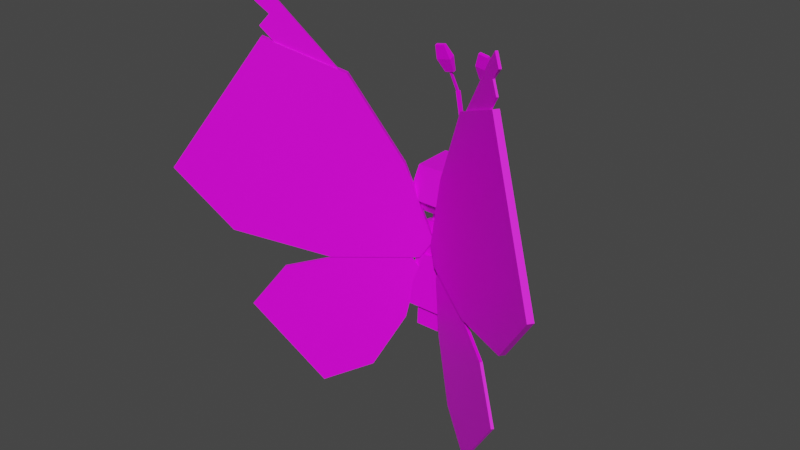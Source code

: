 # Source: vivillon.blend  (saved by Blender 2.81.16; exported with 4.5.12 LTS)
import bpy
from mathutils import Matrix  # noqa: F401  (used for matrix-valued properties, if any)

bpy.ops.wm.read_factory_settings(use_empty=True)
scene = bpy.context.scene
scene.name = 'Scene'

# ---- collections
col_collection = bpy.data.collections.new('Collection'); scene.collection.children.link(col_collection)

# ---- images (referenced by path relative to the original .blend; pixels are not part of the script)
import os
ASSET_DIR = os.environ.get("B2B_ASSET_DIR", "")  # directory of the original .blend (textures are referenced by path, not embedded)
HERE = os.path.dirname(os.path.abspath(__file__))  # packed textures are extracted next to this script under _unpacked/

def load_image(name, relpath, width, height, colorspace="sRGB"):
    """Load a texture the original file referenced (path relative to the .blend, or extracted next to this script)."""
    p = next((c for c in (os.path.join(HERE, relpath), os.path.join(ASSET_DIR, relpath)) if relpath and os.path.exists(c)), "")
    if p:
        img = bpy.data.images.load(p, check_existing=True)
        img.name = name
    else:  # same state as the original file: an image datablock whose file is absent (Cycles renders it pink)
        img = bpy.data.images.new(name, width, height)
        img.source = "FILE"
        img.filepath = "//" + (relpath or name)
    img.colorspace_settings.name = colorspace
    return img
img_vivillon_end_png = load_image('vivillon_end.png', 'vivillon_end.png', 1024, 1024, 'sRGB')
img_vivillon_eyes_png = load_image('Vivillon Eyes.png', 'vivillon_eyes.png', 1024, 1024, 'sRGB')

# ---- materials (node trees are filled in below, after node groups)
mat_vivillon = bpy.data.materials.new('Vivillon')
mat_vivillon.alpha_threshold = 0.0
mat_vivillon.use_transparent_shadow = False
mat_vivillon.line_color = (0.0, 0.0, 0.0, 1.0)
mat_vivillon_eyes = bpy.data.materials.new('Vivillon Eyes')
mat_vivillon_eyes.use_transparent_shadow = False

# ---- material node trees
mat_vivillon.use_nodes = True; mat_vivillon.node_tree.nodes.clear()
_N = mat_vivillon.node_tree.nodes; _L = mat_vivillon.node_tree.links
n0 = _N.new('ShaderNodeOutputMaterial'); n0.name = 'Material Output'; n0.location = (300, 300)
n1 = _N.new('ShaderNodeBsdfPrincipled'); n1.name = 'Principled BSDF'; n1.location = (10, 300)
n1.distribution = 'GGX'
n1.subsurface_method = 'BURLEY'
n1.inputs[2].default_value = 0.4
n1.inputs[3].default_value = 1.45
n1.inputs[27].default_value = (0.0, 0.0, 0.0, 1.0)
n1.inputs[28].default_value = 1.0
n2 = _N.new('ShaderNodeTexImage'); n2.name = 'Image Texture'; n2.location = (-280, 280)
n2.image = img_vivillon_end_png
n2.interpolation = 'Closest'
_L.new(n1.outputs[0], n0.inputs[0])
_L.new(n2.outputs[0], n1.inputs[0])
n0.is_active_output = True
mat_vivillon_eyes.use_nodes = True; mat_vivillon_eyes.node_tree.nodes.clear()
_N = mat_vivillon_eyes.node_tree.nodes; _L = mat_vivillon_eyes.node_tree.links
n0 = _N.new('ShaderNodeOutputMaterial'); n0.name = 'Material Output'; n0.location = (300, 300)
n1 = _N.new('ShaderNodeBsdfPrincipled'); n1.name = 'Principled BSDF'; n1.location = (10, 300)
n1.distribution = 'GGX'
n1.subsurface_method = 'BURLEY'
n1.inputs[3].default_value = 1.45
n1.inputs[27].default_value = (0.0, 0.0, 0.0, 1.0)
n1.inputs[28].default_value = 1.0
n2 = _N.new('ShaderNodeTexImage'); n2.name = 'Image Texture'; n2.location = (-280, 280)
n2.image = img_vivillon_eyes_png
n2.interpolation = 'Closest'
_L.new(n1.outputs[0], n0.inputs[0])
_L.new(n2.outputs[0], n1.inputs[0])
n0.is_active_output = True

# ---- world
world_world = bpy.data.worlds.new('World'); scene.world = world_world
world_world.use_nodes = True; world_world.node_tree.nodes.clear()
_N = world_world.node_tree.nodes; _L = world_world.node_tree.links
n0 = _N.new('ShaderNodeOutputWorld'); n0.name = 'World Output'; n0.location = (300, 300)
n1 = _N.new('ShaderNodeBackground'); n1.name = 'Background'; n1.location = (10, 300)
n1.inputs[0].default_value = (0.05088, 0.05088, 0.05088, 1.0)
_L.new(n1.outputs[0], n0.inputs[0])
n0.is_active_output = True
world_world.color = (0.05088, 0.05088, 0.05088)
world_world.use_sun_shadow = False
world_world.sun_shadow_jitter_overblur = 0.0

# ---- meshes
me_top_body = bpy.data.meshes.new('Top Body')
me_top_body.from_pydata([(0.2449, -0.2502, -0.215), (0.2449, -0.128, 0.4414), (-0.2449, -0.2502, -0.215), (-0.2449, -0.128, 0.4414), (0.2449, 0.2314, -0.3047), (0.2449, 0.3536, 0.3517), (-0.2449, 0.2314, -0.3047), (-0.2449, 0.3536, 0.3517), (0.1758, -0.0641, 0.3236), (0.1758, -0.02052, 0.8007), (-0.1758, -0.0641, 0.3236), (-0.1758, -0.02052, 0.8007), (0.1758, 0.2859, 0.2916), (0.1758, 0.3295, 0.7687), (-0.1758, 0.2859, 0.2916), (-0.1758, 0.3295, 0.7687)], [], [(0, 1, 3, 2), (2, 3, 7, 6), (6, 7, 5, 4), (4, 5, 1, 0), (2, 6, 4, 0), (7, 3, 1, 5), (8, 9, 11, 10), (10, 11, 15, 14), (14, 15, 13, 12), (12, 13, 9, 8), (10, 14, 12, 8), (15, 11, 9, 13)])
_uv = me_top_body.uv_layers.new(name='UVMap')
_uv.uv.foreach_set('vector', [0.7242, 0.7118, 0.7408, 0.7118, 0.7408, 0.7283, 0.7242, 0.7283, 0.7242, 0.7283, 0.7408, 0.7283, 0.7408, 0.7449, 0.7242, 0.7449, 0.7242, 0.7449, 0.7408, 0.7449, 0.7408, 0.7615, 0.7242, 0.7615, 0.7242, 0.7615, 0.7408, 0.7615, 0.7408, 0.7781, 0.7242, 0.7781, 0.7076, 0.7449, 0.7242, 0.7449, 0.7242, 0.7615, 0.7076, 0.7615, 0.7408, 0.7449, 0.7574, 0.7449, 0.7574, 0.7615, 0.7408, 0.7615, 0.7242, 0.7118, 0.7408, 0.7118, 0.7408, 0.7283, 0.7242, 0.7283, 0.7242, 0.7283, 0.7408, 0.7283, 0.7408, 0.7449, 0.7242, 0.7449, 0.7242, 0.7449, 0.7408, 0.7449, 0.7408, 0.7615, 0.7242, 0.7615, 0.7242, 0.7615, 0.7408, 0.7615, 0.7408, 0.7781, 0.7242, 0.7781, 0.7076, 0.7449, 0.7242, 0.7449, 0.7242, 0.7615, 0.7076, 0.7615, 0.7408, 0.7449, 0.7574, 0.7449, 0.7574, 0.7615, 0.7408, 0.7615])
me_top_body.materials.append(mat_vivillon)
me_top_body.use_remesh_fix_poles = True
me_top_body.use_remesh_preserve_attributes = False
me_top_body.use_mirror_vertex_groups = False
me_top_body.update()
me_left_wing = bpy.data.meshes.new('Left Wing')
me_left_wing.from_pydata([(-0.0869, -0.07849, -0.3114), (-0.2147, -0.159, -0.1256), (-1.364, -0.8827, -2.49), (-2.28, -1.459, -1.16), (-0.1083, -0.04445, -0.3114), (-0.2362, -0.1249, -0.1256), (-1.385, -0.8486, -2.49), (-2.301, -1.425, -1.16), (-0.6864, -0.456, -2.116), (-1.824, -1.172, -0.4624), (-0.7079, -0.422, -2.116), (-1.846, -1.138, -0.4624), (-0.2485, -0.1802, -1.206), (-0.9791, -0.5928, -0.1754), (-0.9577, -0.6268, -0.1754), (-0.2699, -0.1462, -1.206), (-0.06068, -0.092, -0.1435), (0.1092, 0.01497, 0.1435), (-3.166, -2.048, 1.106), (-1.95, -1.281, 3.161), (-0.1092, -0.01497, -0.1435), (0.06068, 0.092, 0.1435), (-3.215, -1.97, 1.106), (-1.998, -1.204, 3.161), (-2.449, -1.596, 0.1296), (-0.937, -0.6438, 2.684), (-2.498, -1.519, 0.1296), (-0.9855, -0.5668, 2.684), (-1.19, -0.8034, -0.2336), (-0.2964, -0.1329, 1.359), (-0.2479, -0.2099, 1.359), (-1.239, -0.7263, -0.2336), (-1.979, -1.271, 3.314), (-1.729, -1.114, 3.656), (-1.995, -1.245, 3.314), (-1.745, -1.087, 3.656), (-1.289, -0.8365, 2.398), (-0.9967, -0.6526, 2.651), (-1.305, -0.8104, 2.398), (-1.013, -0.6265, 2.651), (-1.854, -1.192, 3.485), (-1.87, -1.166, 3.485), (-1.894, -1.221, 3.84), (-1.913, -1.19, 3.84), (-2.019, -1.299, 3.669), (-2.038, -1.268, 3.669)], [], [(8, 9, 3, 2), (2, 3, 7, 6), (15, 13, 5, 4), (4, 5, 1, 0), (12, 15, 4, 0), (13, 14, 1, 5), (7, 3, 9, 11), (2, 6, 10, 8), (6, 7, 11, 10), (12, 14, 9, 8), (0, 1, 14, 12), (11, 9, 14, 13), (8, 10, 15, 12), (10, 11, 13, 15), (24, 25, 19, 18), (18, 19, 23, 22), (31, 29, 21, 20), (20, 21, 17, 16), (28, 31, 20, 16), (29, 30, 17, 21), (23, 19, 25, 27), (18, 22, 26, 24), (22, 23, 27, 26), (28, 30, 25, 24), (16, 17, 30, 28), (27, 25, 30, 29), (24, 26, 31, 28), (26, 27, 29, 31), (35, 41, 45, 43), (36, 37, 33, 40, 32), (35, 33, 37, 39), (32, 34, 38, 36), (34, 41, 35, 39, 38), (38, 39, 37, 36), (32, 40, 41, 34), (44, 42, 43, 45), (41, 40, 44, 45), (40, 33, 42, 44), (33, 35, 43, 42)])
_uv = me_left_wing.uv_layers.new(name='UVMap')
_uv.uv.foreach_set('vector', [0.1527, 0.001874, 0.1527, 0.4171, 0.02007, 0.3868, 0.02006, 0.01931, 0.00862, 0.2478, 0.03168, 0.2478, 0.03168, 0.2709, 0.00862, 0.2709, 0.3735, 0.3353, 0.3723, 0.07182, 0.5141, 0.1734, 0.5143, 0.2209, 0.375, 0.75, 0.625, 0.75, 0.625, 1.0, 0.375, 1.0, 0.7119, 0.6289, 0.8019, 0.6289, 0.8019, 0.6478, 0.7119, 0.6478, 0.625, 0.6972, 0.875, 0.6972, 0.875, 0.75, 0.625, 0.75, 0.7285, 0.5816, 0.7715, 0.5816, 0.7715, 0.6032, 0.7285, 0.6032, 0.7119, 0.5579, 0.8019, 0.5579, 0.8019, 0.6029, 0.7119, 0.6029, 0.01032, 0.4124, 0.008317, -0.003374, 0.1784, -0.001408, 0.1804, 0.4115, 0.298, -0.001006, 0.298, 0.4183, 0.1527, 0.4171, 0.1527, 0.001874, 0.4041, 0.2001, 0.4041, 0.2357, 0.298, 0.4183, 0.298, -0.001006, 0.7285, 0.6032, 0.7715, 0.6032, 0.7715, 0.6156, 0.7285, 0.6156, 0.7119, 0.6029, 0.8019, 0.6029, 0.8019, 0.6289, 0.7119, 0.6289, 0.1804, 0.4115, 0.1784, -0.001408, 0.3719, 0.00538, 0.3739, 0.4116, 0.2334, 1.0, 0.2334, 0.4755, 0.02215, 0.5252, 0.02215, 0.9476, 0.8029, 0.5473, 0.8556, 0.5473, 0.8556, 0.6001, 0.8029, 0.6001, 0.4948, 0.879, 0.4828, 0.5342, 0.6724, 0.6615, 0.6746, 0.7237, 0.375, 0.75, 0.625, 0.75, 0.625, 1.0, 0.375, 1.0, 0.125, 0.6972, 0.375, 0.6972, 0.375, 0.75, 0.125, 0.75, 0.7757, 0.6155, 0.8607, 0.6155, 0.8607, 0.6334, 0.7757, 0.6334, 0.7757, 0.5484, 0.8607, 0.5484, 0.8607, 0.5909, 0.7757, 0.5909, 0.7501, 0.6001, 0.8029, 0.6001, 0.8029, 0.6265, 0.7501, 0.6265, 0.0204, 0.9384, 0.004893, 0.4932, 0.2257, 0.4331, 0.2449, 0.9864, 0.4737, 0.907, 0.4737, 0.5798, 0.2334, 0.4755, 0.2334, 1.0, 0.6492, 0.7657, 0.6492, 0.7067, 0.4737, 0.5798, 0.4737, 0.907, 0.7757, 0.5909, 0.8607, 0.5909, 0.8607, 0.6155, 0.7757, 0.6155, 0.7501, 0.6265, 0.8029, 0.6265, 0.8029, 0.6417, 0.7501, 0.6417, 0.2449, 0.9864, 0.2257, 0.4331, 0.4828, 0.5342, 0.4948, 0.879, 0.05511, 0.9133, 0.06128, 0.872, 0.01183, 0.8666, 0.005667, 0.9079, 0.275, 0.7917, 0.2901, 0.8669, 0.05398, 0.8953, 0.05508, 0.8548, 0.05618, 0.8142, 0.7757, 0.5484, 0.8607, 0.5484, 0.8607, 0.5909, 0.7757, 0.5909, 0.8092, 0.5855, 0.8432, 0.5855, 0.8432, 0.6025, 0.8092, 0.6025, 0.06744, 0.8307, 0.06128, 0.872, 0.05511, 0.9133, 0.3001, 0.9136, 0.294, 0.8349, 0.375, 0.625, 0.625, 0.625, 0.625, 0.125, 0.125, 0.625, 0.8432, 0.5516, 0.8601, 0.5516, 0.8601, 0.5855, 0.8432, 0.5855, 0.8601, 0.5516, 0.8771, 0.5516, 0.8771, 0.5855, 0.8601, 0.5855, 0.8601, 0.5855, 0.8601, 0.5516, 0.8601, 0.5516, 0.8601, 0.5855, 0.05508, 0.8548, 0.05398, 0.8953, 0.005695, 0.8958, 0.006793, 0.8553, 0.8607, 0.5484, 0.7757, 0.5484, 0.7757, 0.5484, 0.8607, 0.5484])
me_left_wing.materials.append(mat_vivillon)
me_left_wing.use_remesh_fix_poles = True
me_left_wing.use_remesh_preserve_attributes = False
me_left_wing.use_mirror_vertex_groups = False
me_left_wing.update()
me_right_wing = bpy.data.meshes.new('Right Wing')
me_right_wing.from_pydata([(0.1057, -0.0505, -0.3114), (0.2287, -0.1381, -0.1256), (1.335, -0.9256, -2.49), (2.217, -1.553, -1.16), (0.08232, -0.08328, -0.3114), (0.2054, -0.1709, -0.1256), (1.312, -0.9584, -2.49), (2.193, -1.586, -1.16), (0.6829, -0.4613, -2.116), (1.778, -1.241, -0.4624), (0.6595, -0.4941, -2.116), (1.755, -1.274, -0.4624), (0.2612, -0.1612, -1.206), (0.9207, -0.68, -0.1754), (0.9441, -0.6472, -0.1754), (0.2379, -0.194, -1.206), (0.1082, -0.02112, -0.1435), (-0.05538, 0.09528, 0.1435), (3.098, -2.149, 1.106), (1.927, -1.316, 3.161), (0.05538, -0.09528, -0.1435), (-0.1082, 0.02112, 0.1435), (3.045, -2.223, 1.106), (1.874, -1.39, 3.161), (2.408, -1.658, 0.1296), (0.9519, -0.6216, 2.684), (2.355, -1.732, 0.1296), (0.8991, -0.6958, 2.684), (1.196, -0.7952, -0.2336), (0.2357, -0.2236, 1.359), (0.2885, -0.1494, 1.359), (1.143, -0.8694, -0.2336), (1.929, -1.351, 3.314), (1.687, -1.179, 3.656), (1.911, -1.372, 3.314), (1.67, -1.2, 3.656), (1.264, -0.878, 2.398), (0.9827, -0.6779, 2.651), (1.246, -0.8987, 2.398), (0.9648, -0.6986, 2.651), (1.808, -1.265, 3.485), (1.79, -1.286, 3.485), (1.849, -1.287, 3.84), (1.828, -1.317, 3.84), (1.97, -1.373, 3.669), (1.949, -1.403, 3.669)], [], [(8, 9, 3, 2), (2, 3, 7, 6), (15, 13, 5, 4), (4, 5, 1, 0), (12, 15, 4, 0), (13, 14, 1, 5), (7, 3, 9, 11), (2, 6, 10, 8), (6, 7, 11, 10), (12, 14, 9, 8), (0, 1, 14, 12), (11, 9, 14, 13), (8, 10, 15, 12), (10, 11, 13, 15), (24, 25, 19, 18), (18, 19, 23, 22), (31, 29, 21, 20), (20, 21, 17, 16), (28, 31, 20, 16), (29, 30, 17, 21), (23, 19, 25, 27), (18, 22, 26, 24), (22, 23, 27, 26), (28, 30, 25, 24), (16, 17, 30, 28), (27, 25, 30, 29), (24, 26, 31, 28), (26, 27, 29, 31), (35, 41, 45, 43), (36, 37, 33, 40, 32), (35, 33, 37, 39), (32, 34, 38, 36), (34, 41, 35, 39, 38), (38, 39, 37, 36), (32, 40, 41, 34), (44, 42, 43, 45), (41, 40, 44, 45), (40, 33, 42, 44), (33, 35, 43, 42)])
_uv = me_right_wing.uv_layers.new(name='UVMap')
_uv.uv.foreach_set('vector', [0.2001, 0.4077, 0.2001, 0.0079, 0.0195, 0.01012, 0.0195, 0.4089, 0.8498, 0.5672, 0.8943, 0.5672, 0.8943, 0.6116, 0.8498, 0.6116, 0.3812, -0.001979, 0.3812, 0.4089, 0.522, 0.2329, 0.522, 0.1856, 0.375, 0.75, 0.625, 0.75, 0.625, 1.0, 0.375, 1.0, 0.125, 0.6972, 0.375, 0.6972, 0.375, 0.75, 0.125, 0.75, 0.625, 0.6972, 0.875, 0.6972, 0.875, 0.75, 0.625, 0.75, 0.8943, 0.6116, 0.9387, 0.6116, 0.9387, 0.6338, 0.8943, 0.6338, 0.8054, 0.6116, 0.8498, 0.6116, 0.8498, 0.6338, 0.8054, 0.6338, 0.01912, 8.132e-05, 0.01912, 0.4181, 0.1885, 0.4183, 0.1885, -0.002719, 0.4123, 0.406, 0.4123, 0.0004372, 0.2001, 0.0079, 0.2001, 0.4077, 0.565, 0.2226, 0.565, 0.1713, 0.4123, 0.0004372, 0.4123, 0.406, 0.8943, 0.6338, 0.9387, 0.6338, 0.9387, 0.6467, 0.8943, 0.6467, 0.8054, 0.6338, 0.8498, 0.6338, 0.8498, 0.6467, 0.8054, 0.6467, 0.1885, -0.002719, 0.1885, 0.4183, 0.3812, 0.4089, 0.3812, -0.001979, 0.2328, 1.0, 0.2328, 0.4569, 0.01415, 0.5083, 0.01415, 0.9457, 0.8294, 0.5635, 0.8713, 0.5635, 0.8713, 0.6054, 0.8294, 0.6054, 0.4667, 0.5426, 0.4667, 0.8607, 0.6374, 0.7373, 0.6374, 0.68, 0.375, 0.75, 0.625, 0.75, 0.625, 1.0, 0.375, 1.0, 0.125, 0.6972, 0.375, 0.6972, 0.375, 0.75, 0.125, 0.75, 0.8713, 0.6385, 0.9132, 0.6385, 0.9132, 0.6473, 0.8713, 0.6473, 0.8713, 0.6054, 0.9132, 0.6054, 0.9132, 0.6264, 0.8713, 0.6264, 0.7875, 0.6054, 0.8294, 0.6054, 0.8294, 0.6264, 0.7875, 0.6264, 0.0278, 0.5032, 0.0278, 0.9138, 0.2331, 0.9621, 0.2331, 0.4518, 0.4817, 0.9037, 0.4817, 0.5649, 0.2328, 0.4569, 0.2328, 1.0, 0.6634, 0.7574, 0.6634, 0.6963, 0.4817, 0.5649, 0.4817, 0.9037, 0.8713, 0.6264, 0.9132, 0.6264, 0.9132, 0.6385, 0.8713, 0.6385, 0.7875, 0.6264, 0.8294, 0.6264, 0.8294, 0.6385, 0.7875, 0.6385, 0.2331, 0.4518, 0.2331, 0.9621, 0.4667, 0.8607, 0.4667, 0.5426, 0.05233, 0.8709, 0.05653, 0.8344, 0.0128, 0.831, 0.008603, 0.8676, 0.2367, 0.7907, 0.2492, 0.846, 0.07517, 0.8712, 0.07526, 0.8412, 0.07535, 0.8112, 0.8202, 0.579, 0.853, 0.579, 0.853, 0.5954, 0.8202, 0.5954, 0.7547, 0.579, 0.7875, 0.579, 0.7875, 0.5954, 0.7547, 0.5954, 0.06072, 0.7978, 0.05653, 0.8344, 0.05233, 0.8709, 0.2682, 0.8639, 0.2604, 0.7947, 0.375, 0.625, 0.625, 0.625, 0.625, 0.125, 0.125, 0.625, 0.7875, 0.5462, 0.8038, 0.5462, 0.8038, 0.579, 0.7875, 0.579, 0.8038, 0.5462, 0.8202, 0.5462, 0.8202, 0.579, 0.8038, 0.579, 0.8038, 0.579, 0.8038, 0.5462, 0.8038, 0.5462, 0.8038, 0.579, 0.07526, 0.8412, 0.07517, 0.8712, 0.03974, 0.8726, 0.03983, 0.8427, 0.853, 0.579, 0.8202, 0.579, 0.8202, 0.579, 0.853, 0.579])
me_right_wing.materials.append(mat_vivillon)
me_right_wing.use_remesh_fix_poles = True
me_right_wing.use_remesh_preserve_attributes = False
me_right_wing.use_mirror_vertex_groups = False
me_right_wing.update()
me_left_leg = bpy.data.meshes.new('Left Leg')
me_left_leg.from_pydata([(0.1004, 0.02908, -0.4201), (0.06255, -0.06125, -0.01269), (-0.1004, 0.02908, -0.4201), (-0.06255, -0.06125, -0.01269), (0.1004, 0.2257, -0.3793), (0.06255, 0.06125, 0.01269), (-0.1004, 0.2257, -0.3793), (-0.06255, 0.06125, 0.01269), (-0.08169, 0.01771, -0.3174), (-0.05216, 0.2163, -0.9164), (0.08326, 0.01781, -0.3178), (0.05058, 0.2164, -0.9167), (-0.08169, 0.1743, -0.2839), (-0.05216, 0.312, -0.8955), (0.08326, 0.1744, -0.2844), (0.05058, 0.3121, -0.8958)], [], [(0, 1, 3, 2), (2, 3, 7, 6), (6, 7, 5, 4), (4, 5, 1, 0), (2, 6, 4, 0), (7, 3, 1, 5), (8, 9, 11, 10), (10, 11, 15, 14), (14, 15, 13, 12), (12, 13, 9, 8), (10, 14, 12, 8), (15, 11, 9, 13)])
_uv = me_left_leg.uv_layers.new(name='UVMap')
_uv.uv.foreach_set('vector', [0.7987, 0.3339, 0.8213, 0.3339, 0.8213, 0.3565, 0.7987, 0.3565, 0.7987, 0.3565, 0.8213, 0.3565, 0.8213, 0.3791, 0.7987, 0.3791, 0.7987, 0.3791, 0.8213, 0.3791, 0.8213, 0.4017, 0.7987, 0.4017, 0.7987, 0.4017, 0.8213, 0.4017, 0.8213, 0.4243, 0.7987, 0.4243, 0.7762, 0.3791, 0.7987, 0.3791, 0.7987, 0.4017, 0.7762, 0.4017, 0.8213, 0.3791, 0.8439, 0.3791, 0.8439, 0.4017, 0.8213, 0.4017, 0.812, 0.5635, 0.8267, 0.5635, 0.8267, 0.5782, 0.812, 0.5782, 0.812, 0.5782, 0.8267, 0.5782, 0.8267, 0.593, 0.812, 0.593, 0.812, 0.593, 0.8267, 0.593, 0.8267, 0.6078, 0.812, 0.6078, 0.812, 0.6078, 0.8267, 0.6078, 0.8267, 0.6226, 0.812, 0.6226, 0.7972, 0.593, 0.812, 0.593, 0.812, 0.6078, 0.7972, 0.6078, 0.8267, 0.593, 0.8415, 0.593, 0.8415, 0.6078, 0.8267, 0.6078])
me_left_leg.materials.append(mat_vivillon)
me_left_leg.use_remesh_fix_poles = True
me_left_leg.use_remesh_preserve_attributes = False
me_left_leg.use_mirror_vertex_groups = False
me_left_leg.update()
me_right_leg = bpy.data.meshes.new('Right Leg')
me_right_leg.from_pydata([(0.1004, 0.02908, -0.4071), (0.06255, -0.06125, -0.01269), (-0.1004, 0.02908, -0.4071), (-0.06255, -0.06125, -0.01269), (0.1004, 0.2257, -0.3663), (0.06255, 0.06125, 0.01269), (-0.1004, 0.2257, -0.3663), (-0.06255, 0.06125, 0.01269), (-0.08169, 0.0421, -0.3754), (-0.05216, 0.1949, -0.9088), (0.08326, 0.0422, -0.3759), (0.05058, 0.1949, -0.9091), (-0.08169, 0.1987, -0.342), (-0.05216, 0.2905, -0.8879), (0.08326, 0.1988, -0.3425), (0.05058, 0.2906, -0.8882)], [], [(0, 1, 3, 2), (2, 3, 7, 6), (6, 7, 5, 4), (4, 5, 1, 0), (2, 6, 4, 0), (7, 3, 1, 5), (8, 9, 11, 10), (10, 11, 15, 14), (14, 15, 13, 12), (12, 13, 9, 8), (10, 14, 12, 8), (15, 11, 9, 13)])
_uv = me_right_leg.uv_layers.new(name='UVMap')
_uv.uv.foreach_set('vector', [0.7901, 0.3149, 0.8176, 0.3149, 0.8176, 0.3423, 0.7901, 0.3423, 0.7901, 0.3423, 0.8176, 0.3423, 0.8176, 0.3698, 0.7901, 0.3698, 0.7901, 0.3698, 0.8176, 0.3698, 0.8176, 0.3972, 0.7901, 0.3972, 0.7901, 0.3972, 0.8176, 0.3972, 0.8176, 0.4247, 0.7901, 0.4247, 0.7627, 0.3698, 0.7901, 0.3698, 0.7901, 0.3972, 0.7627, 0.3972, 0.8176, 0.3698, 0.845, 0.3698, 0.845, 0.3972, 0.8176, 0.3972, 0.844, 0.5799, 0.8567, 0.5799, 0.8567, 0.5926, 0.844, 0.5926, 0.844, 0.5926, 0.8567, 0.5926, 0.8567, 0.6054, 0.844, 0.6054, 0.844, 0.6054, 0.8567, 0.6054, 0.8567, 0.6182, 0.844, 0.6182, 0.844, 0.6182, 0.8567, 0.6182, 0.8567, 0.6309, 0.844, 0.6309, 0.8312, 0.6054, 0.844, 0.6054, 0.844, 0.6182, 0.8312, 0.6182, 0.8567, 0.6054, 0.8695, 0.6054, 0.8695, 0.6182, 0.8567, 0.6182])
me_right_leg.materials.append(mat_vivillon)
me_right_leg.use_remesh_fix_poles = True
me_right_leg.use_remesh_preserve_attributes = False
me_right_leg.use_mirror_vertex_groups = False
me_right_leg.update()
me_lower_body = bpy.data.meshes.new('Lower Body')
me_lower_body.from_pydata([(0.3063, -0.3388, -0.1463), (0.3063, -0.186, 0.6746), (-0.3063, -0.3388, -0.1463), (-0.3063, -0.186, 0.6746), (0.3063, 0.2635, -0.2584), (0.3063, 0.4163, 0.5624), (-0.3063, 0.2635, -0.2584), (-0.3063, 0.4163, 0.5624), (0.1932, -0.2868, -0.4853), (0.2333, -0.2099, 0.1473), (-0.1932, -0.2868, -0.4853), (-0.2333, -0.2099, 0.1473), (0.1932, 0.09296, -0.556), (0.2333, 0.2488, 0.06184), (-0.1932, 0.09296, -0.556), (-0.2333, 0.2488, 0.06184)], [], [(0, 1, 3, 2), (2, 3, 7, 6), (6, 7, 5, 4), (4, 5, 1, 0), (2, 6, 4, 0), (7, 3, 1, 5), (8, 9, 11, 10), (10, 11, 15, 14), (14, 15, 13, 12), (12, 13, 9, 8), (10, 14, 12, 8), (15, 11, 9, 13)])
_uv = me_lower_body.uv_layers.new(name='UVMap')
_uv.uv.foreach_set('vector', [0.8415, 0.06784, 0.8716, 0.06784, 0.8716, 0.0979, 0.8415, 0.0979, 0.8415, 0.0979, 0.8716, 0.0979, 0.8716, 0.128, 0.8415, 0.128, 0.8415, 0.128, 0.8716, 0.128, 0.8716, 0.158, 0.8415, 0.158, 0.8415, 0.158, 0.8716, 0.158, 0.8716, 0.1881, 0.8415, 0.1881, 0.8115, 0.128, 0.8415, 0.128, 0.8415, 0.158, 0.8115, 0.158, 0.8716, 0.128, 0.9016, 0.128, 0.9016, 0.158, 0.8716, 0.158, 0.8415, 0.06784, 0.8716, 0.06784, 0.8716, 0.0979, 0.8415, 0.0979, 0.8415, 0.0979, 0.8716, 0.0979, 0.8716, 0.128, 0.8415, 0.128, 0.8415, 0.128, 0.8716, 0.128, 0.8716, 0.158, 0.8415, 0.158, 0.8415, 0.158, 0.8716, 0.158, 0.8716, 0.1881, 0.8415, 0.1881, 0.8115, 0.128, 0.8415, 0.128, 0.8415, 0.158, 0.8115, 0.158, 0.8716, 0.128, 0.9016, 0.128, 0.9016, 0.158, 0.8716, 0.158])
me_lower_body.materials.append(mat_vivillon)
me_lower_body.use_remesh_fix_poles = True
me_lower_body.use_remesh_preserve_attributes = False
me_lower_body.use_mirror_vertex_groups = False
me_lower_body.update()
me_head = bpy.data.meshes.new('Head')
me_head.from_pydata([(0.3758, -0.3758, 8.007e-08), (0.3758, -0.4916, 0.2282), (-0.3758, -0.3758, 8.007e-08), (-0.3758, -0.4916, 0.2282), (0.3758, 0.3758, 8.007e-08), (0.3758, 0.4794, 0.2282), (-0.3758, 0.3758, 8.007e-08), (-0.3758, 0.4794, 0.2282), (-0.3128, -0.3935, 0.7256), (-0.4059, -0.5296, 0.2156), (0.3145, -0.3935, 0.7212), (0.4042, -0.5296, 0.2098), (-0.3128, 0.2249, 0.7389), (-0.4059, 0.517, 0.2156), (0.3145, 0.2249, 0.7345), (0.4042, 0.517, 0.2098)], [], [(0, 1, 3, 2), (2, 3, 7, 6), (6, 7, 5, 4), (4, 5, 1, 0), (2, 6, 4, 0), (7, 3, 1, 5), (8, 9, 11, 10), (10, 11, 15, 14), (14, 15, 13, 12), (12, 13, 9, 8), (10, 14, 12, 8), (15, 11, 9, 13)])
me_head.polygons.foreach_set('material_index', [1, 1, 1, 1, 1, 1, 1, 1, 1, 1, 1, 1])
_uv = me_head.uv_layers.new(name='UVMap')
_uv.uv.foreach_set('vector', [0.912, 0.09235, 0.9313, 0.09235, 0.9313, 0.1117, 0.912, 0.1117, 0.912, 0.1117, 0.9313, 0.1117, 0.9313, 0.1311, 0.912, 0.1311, 0.9947, -0.009771, 0.996, 0.3237, -0.003854, 0.3277, -0.005199, -0.005738, 0.912, 0.1504, 0.9313, 0.1504, 0.9313, 0.1698, 0.912, 0.1698, 0.8926, 0.1311, 0.912, 0.1311, 0.912, 0.1504, 0.8926, 0.1504, 0.9313, 0.1311, 0.9507, 0.1311, 0.9507, 0.1504, 0.9313, 0.1504, 0.9184, 0.7885, 0.922, 0.7885, 0.922, 0.7921, 0.9184, 0.7921, 0.9184, 0.7921, 0.922, 0.7921, 0.922, 0.7956, 0.9184, 0.7956, 0.1098, 0.9758, -0.00584, 0.2975, 0.994, 0.297, 0.884, 0.9754, 0.794, 0.8859, 0.7132, 0.8993, 0.7601, 0.766, 0.82, 0.8066, 0.9149, 0.7956, 0.9184, 0.7956, 0.9184, 0.7992, 0.9149, 0.7992, 0.922, 0.7956, 0.9256, 0.7956, 0.9256, 0.7992, 0.922, 0.7992])
me_head.materials.append(mat_vivillon)
me_head.materials.append(mat_vivillon_eyes)
me_head.use_remesh_fix_poles = True
me_head.use_remesh_preserve_attributes = False
me_head.use_mirror_vertex_groups = False
me_head.update()
me_left_arm = bpy.data.meshes.new('Left Arm')
me_left_arm.from_pydata([(0.1273, -0.1914, -0.1273), (0.1273, -0.1914, 0.1273), (-0.1273, -0.1914, -0.1273), (-0.1273, -0.1914, 0.1273), (0.1273, 0.1914, -0.1273), (0.1273, 0.1914, 0.1273), (-0.1273, 0.1914, -0.1273), (-0.1273, 0.1914, 0.1273)], [], [(0, 1, 3, 2), (2, 3, 7, 6), (6, 7, 5, 4), (4, 5, 1, 0), (2, 6, 4, 0), (7, 3, 1, 5)])
_uv = me_left_arm.uv_layers.new(name='UVMap')
_uv.uv.foreach_set('vector', [0.839, 0.5537, 0.8555, 0.5537, 0.8555, 0.5703, 0.839, 0.5703, 0.839, 0.5703, 0.8555, 0.5703, 0.8555, 0.5868, 0.839, 0.5868, 0.839, 0.5868, 0.8555, 0.5868, 0.8555, 0.6033, 0.839, 0.6033, 0.839, 0.6033, 0.8555, 0.6033, 0.8555, 0.6199, 0.839, 0.6199, 0.8224, 0.5868, 0.839, 0.5868, 0.839, 0.6033, 0.8224, 0.6033, 0.8555, 0.5868, 0.872, 0.5868, 0.872, 0.6033, 0.8555, 0.6033])
me_left_arm.materials.append(mat_vivillon)
me_left_arm.use_remesh_fix_poles = True
me_left_arm.use_remesh_preserve_attributes = False
me_left_arm.use_mirror_vertex_groups = False
me_left_arm.update()
me_right_arm = bpy.data.meshes.new('Right Arm')
me_right_arm.from_pydata([(0.1273, -0.1914, -0.1273), (0.1273, -0.1914, 0.1273), (-0.1273, -0.1914, -0.1273), (-0.1273, -0.1914, 0.1273), (0.1273, 0.1914, -0.1273), (0.1273, 0.1914, 0.1273), (-0.1273, 0.1914, -0.1273), (-0.1273, 0.1914, 0.1273)], [], [(0, 1, 3, 2), (2, 3, 7, 6), (6, 7, 5, 4), (4, 5, 1, 0), (2, 6, 4, 0), (7, 3, 1, 5)])
_uv = me_right_arm.uv_layers.new(name='UVMap')
_uv.uv.foreach_set('vector', [0.839, 0.6562, 0.8121, 0.6562, 0.8121, 0.6292, 0.839, 0.6292, 0.839, 0.6292, 0.8121, 0.6292, 0.8121, 0.6023, 0.839, 0.6023, 0.839, 0.6023, 0.8121, 0.6023, 0.8121, 0.5754, 0.839, 0.5754, 0.839, 0.5754, 0.8121, 0.5754, 0.8121, 0.5485, 0.839, 0.5485, 0.8659, 0.6023, 0.839, 0.6023, 0.839, 0.5754, 0.8659, 0.5754, 0.8121, 0.6023, 0.7851, 0.6023, 0.7851, 0.5754, 0.8121, 0.5754])
me_right_arm.materials.append(mat_vivillon)
me_right_arm.use_remesh_fix_poles = True
me_right_arm.use_remesh_preserve_attributes = False
me_right_arm.use_mirror_vertex_groups = False
me_right_arm.update()
me_left_antenna = bpy.data.meshes.new('Left Antenna')
me_left_antenna.from_pydata([(0.03189, -0.03261, 0.01733), (-0.08186, 0.1842, 0.6346), (-0.03597, -0.03261, 0.004824), (-0.1497, 0.1842, 0.6221), (0.03597, 0.03261, -0.004824), (-0.07777, 0.2494, 0.6124), (-0.03189, 0.03261, -0.01733), (-0.1456, 0.2494, 0.5999), (-0.08776, 0.1866, 0.6122), (-0.2034, 0.1866, 1.24), (-0.1362, 0.1866, 0.6033), (-0.2519, 0.1866, 1.231), (-0.08776, 0.2359, 0.6122), (-0.2034, 0.2359, 1.24), (-0.1362, 0.2359, 0.6033), (-0.2519, 0.2359, 1.231), (-0.2051, 0.2003, 1.198), (-0.2736, 0.07675, 1.57), (-0.2353, 0.2003, 1.192), (-0.3038, 0.07675, 1.564), (-0.2069, 0.2295, 1.207), (-0.2754, 0.106, 1.579), (-0.2371, 0.2295, 1.202), (-0.3056, 0.106, 1.574), (-0.2076, 0.06924, 1.56), (-0.2841, -0.07583, 1.98), (-0.3621, 0.06924, 1.531), (-0.4403, -0.07583, 1.951), (-0.2104, 0.1151, 1.575), (-0.287, -0.02889, 1.995), (-0.3649, 0.1151, 1.547), (-0.4431, -0.02889, 1.967), (-0.2055, -0.03254, 1.776), (-0.4409, -0.03254, 1.732), (-0.4471, 0.06723, 1.766), (-0.2117, 0.06723, 1.809)], [], [(0, 1, 3, 2), (2, 3, 7, 6), (6, 7, 5, 4), (4, 5, 1, 0), (2, 6, 4, 0), (7, 3, 1, 5), (8, 9, 11, 10), (10, 11, 15, 14), (14, 15, 13, 12), (12, 13, 9, 8), (10, 14, 12, 8), (15, 11, 9, 13), (16, 17, 19, 18), (18, 19, 23, 22), (22, 23, 21, 20), (20, 21, 17, 16), (18, 22, 20, 16), (23, 19, 17, 21), (32, 25, 27, 33), (33, 27, 31, 34), (34, 31, 29, 35), (35, 29, 25, 32), (26, 30, 28, 24), (31, 27, 25, 29), (28, 35, 32, 24), (30, 34, 35, 28), (26, 33, 34, 30), (24, 32, 33, 26)])
_uv = me_left_antenna.uv_layers.new(name='UVMap')
_uv.uv.foreach_set('vector', [0.8165, 0.6312, 0.8036, 0.6312, 0.8036, 0.6183, 0.8165, 0.6183, 0.8165, 0.6183, 0.8036, 0.6183, 0.8036, 0.6054, 0.8165, 0.6054, 0.8165, 0.6054, 0.8036, 0.6054, 0.8036, 0.5925, 0.8165, 0.5925, 0.8165, 0.5925, 0.8036, 0.5925, 0.8036, 0.5796, 0.8165, 0.5796, 0.8294, 0.6054, 0.8165, 0.6054, 0.8165, 0.5925, 0.8294, 0.5925, 0.8036, 0.6054, 0.7907, 0.6054, 0.7907, 0.5925, 0.8036, 0.5925, 0.8165, 0.6312, 0.8036, 0.6312, 0.8036, 0.6183, 0.8165, 0.6183, 0.8165, 0.6183, 0.8036, 0.6183, 0.8036, 0.6054, 0.8165, 0.6054, 0.8165, 0.6054, 0.8036, 0.6054, 0.8036, 0.5925, 0.8165, 0.5925, 0.8165, 0.5925, 0.8036, 0.5925, 0.8036, 0.5796, 0.8165, 0.5796, 0.8294, 0.6054, 0.8165, 0.6054, 0.8165, 0.5925, 0.8294, 0.5925, 0.8036, 0.6054, 0.7907, 0.6054, 0.7907, 0.5925, 0.8036, 0.5925, 0.8165, 0.6312, 0.8036, 0.6312, 0.8036, 0.6183, 0.8165, 0.6183, 0.8165, 0.6183, 0.8036, 0.6183, 0.8036, 0.6054, 0.8165, 0.6054, 0.8165, 0.6054, 0.8036, 0.6054, 0.8036, 0.5925, 0.8165, 0.5925, 0.8165, 0.5925, 0.8036, 0.5925, 0.8036, 0.5796, 0.8165, 0.5796, 0.8294, 0.6054, 0.8165, 0.6054, 0.8165, 0.5925, 0.8294, 0.5925, 0.8036, 0.6054, 0.7907, 0.6054, 0.7907, 0.5925, 0.8036, 0.5925, 0.8174, 0.6415, 0.811, 0.6415, 0.811, 0.6281, 0.8174, 0.6281, 0.8174, 0.6281, 0.811, 0.6281, 0.811, 0.6147, 0.8174, 0.6147, 0.8174, 0.6147, 0.811, 0.6147, 0.811, 0.6013, 0.8174, 0.6013, 0.8174, 0.6013, 0.811, 0.6013, 0.811, 0.588, 0.8174, 0.588, 0.7011, 0.4039, 0.7476, 0.4039, 0.7476, 0.4503, 0.7011, 0.4503, 0.811, 0.6147, 0.7976, 0.6147, 0.7976, 0.6013, 0.811, 0.6013, 0.7476, 0.4503, 0.7716, 0.4503, 0.7716, 0.4967, 0.7476, 0.4967, 0.7476, 0.4039, 0.7716, 0.4039, 0.7716, 0.4503, 0.7476, 0.4503, 0.7476, 0.3575, 0.7716, 0.3575, 0.7716, 0.4039, 0.7476, 0.4039, 0.7476, 0.311, 0.7716, 0.311, 0.7716, 0.3575, 0.7476, 0.3575])
me_left_antenna.materials.append(mat_vivillon)
me_left_antenna.use_remesh_fix_poles = True
me_left_antenna.use_remesh_preserve_attributes = False
me_left_antenna.use_mirror_vertex_groups = False
me_left_antenna.update()
me_right_antenna = bpy.data.meshes.new('Right Antenna')
me_right_antenna.from_pydata([(0.03594, -0.03261, 0.005007), (0.1465, 0.1842, 0.6228), (-0.03197, -0.03261, 0.01717), (0.07863, 0.1842, 0.635), (0.03197, 0.03261, -0.01717), (0.1426, 0.2494, 0.6006), (-0.03594, 0.03261, -0.005007), (0.07466, 0.2494, 0.6128), (0.1332, 0.1866, 0.604), (0.2456, 0.1866, 1.232), (0.08465, 0.1866, 0.6127), (0.1971, 0.1866, 1.241), (0.1332, 0.2359, 0.604), (0.2456, 0.2359, 1.232), (0.08465, 0.2359, 0.6127), (0.1971, 0.2359, 1.241), (0.2293, 0.2003, 1.194), (0.2959, 0.07675, 1.566), (0.199, 0.2003, 1.199), (0.2656, 0.07675, 1.571), (0.2309, 0.2295, 1.203), (0.2976, 0.106, 1.575), (0.2007, 0.2295, 1.208), (0.2673, 0.106, 1.58), (0.3543, 0.06924, 1.533), (0.4303, -0.07583, 1.953), (0.1996, 0.06924, 1.561), (0.274, -0.07583, 1.981), (0.357, 0.1151, 1.549), (0.4331, -0.02889, 1.969), (0.2024, 0.1151, 1.576), (0.2768, -0.02889, 1.997), (0.4321, -0.03254, 1.735), (0.1965, -0.03254, 1.777), (0.2024, 0.06723, 1.81), (0.4381, 0.06723, 1.768)], [], [(0, 1, 3, 2), (2, 3, 7, 6), (6, 7, 5, 4), (4, 5, 1, 0), (2, 6, 4, 0), (7, 3, 1, 5), (8, 9, 11, 10), (10, 11, 15, 14), (14, 15, 13, 12), (12, 13, 9, 8), (10, 14, 12, 8), (15, 11, 9, 13), (16, 17, 19, 18), (18, 19, 23, 22), (22, 23, 21, 20), (20, 21, 17, 16), (18, 22, 20, 16), (23, 19, 17, 21), (32, 25, 27, 33), (33, 27, 31, 34), (34, 31, 29, 35), (35, 29, 25, 32), (26, 30, 28, 24), (31, 27, 25, 29), (28, 35, 32, 24), (30, 34, 35, 28), (26, 33, 34, 30), (24, 32, 33, 26)])
_uv = me_right_antenna.uv_layers.new(name='UVMap')
_uv.uv.foreach_set('vector', [0.8003, 0.5632, 0.8136, 0.5632, 0.8136, 0.5766, 0.8003, 0.5766, 0.8003, 0.5766, 0.8136, 0.5766, 0.8136, 0.5899, 0.8003, 0.5899, 0.8003, 0.5899, 0.8136, 0.5899, 0.8136, 0.6032, 0.8003, 0.6032, 0.8003, 0.6032, 0.8136, 0.6032, 0.8136, 0.6166, 0.8003, 0.6166, 0.7869, 0.5899, 0.8003, 0.5899, 0.8003, 0.6032, 0.7869, 0.6032, 0.8136, 0.5899, 0.8269, 0.5899, 0.8269, 0.6032, 0.8136, 0.6032, 0.8003, 0.5632, 0.8136, 0.5632, 0.8136, 0.5766, 0.8003, 0.5766, 0.8003, 0.5766, 0.8136, 0.5766, 0.8136, 0.5899, 0.8003, 0.5899, 0.8003, 0.5899, 0.8136, 0.5899, 0.8136, 0.6032, 0.8003, 0.6032, 0.8003, 0.6032, 0.8136, 0.6032, 0.8136, 0.6166, 0.8003, 0.6166, 0.7869, 0.5899, 0.8003, 0.5899, 0.8003, 0.6032, 0.7869, 0.6032, 0.8136, 0.5899, 0.8269, 0.5899, 0.8269, 0.6032, 0.8136, 0.6032, 0.8003, 0.5632, 0.8136, 0.5632, 0.8136, 0.5766, 0.8003, 0.5766, 0.8003, 0.5766, 0.8136, 0.5766, 0.8136, 0.5899, 0.8003, 0.5899, 0.8003, 0.5899, 0.8136, 0.5899, 0.8136, 0.6032, 0.8003, 0.6032, 0.8003, 0.6032, 0.8136, 0.6032, 0.8136, 0.6166, 0.8003, 0.6166, 0.7869, 0.5899, 0.8003, 0.5899, 0.8003, 0.6032, 0.7869, 0.6032, 0.8136, 0.5899, 0.8269, 0.5899, 0.8269, 0.6032, 0.8136, 0.6032, 0.8077, 0.5487, 0.8177, 0.5487, 0.8177, 0.5693, 0.8077, 0.5693, 0.8077, 0.5693, 0.8177, 0.5693, 0.8177, 0.5899, 0.8077, 0.5899, 0.8077, 0.5899, 0.8177, 0.5899, 0.8177, 0.6105, 0.8077, 0.6105, 0.8077, 0.6105, 0.8177, 0.6105, 0.8177, 0.6311, 0.8077, 0.6311, 0.7246, 0.3915, 0.7564, 0.3915, 0.7564, 0.4233, 0.7246, 0.4233, 0.8177, 0.5899, 0.8383, 0.5899, 0.8383, 0.6105, 0.8177, 0.6105, 0.7564, 0.4233, 0.7729, 0.4233, 0.7729, 0.4552, 0.7564, 0.4552, 0.7564, 0.3915, 0.7729, 0.3915, 0.7729, 0.4233, 0.7564, 0.4233, 0.7564, 0.3596, 0.7729, 0.3596, 0.7729, 0.3915, 0.7564, 0.3915, 0.7564, 0.3278, 0.7729, 0.3278, 0.7729, 0.3596, 0.7564, 0.3596])
me_right_antenna.materials.append(mat_vivillon)
me_right_antenna.use_remesh_fix_poles = True
me_right_antenna.use_remesh_preserve_attributes = False
me_right_antenna.use_mirror_vertex_groups = False
me_right_antenna.update()

# ---- objects
ob_top_body = bpy.data.objects.new('Top Body', me_top_body)
ob_left_wing = bpy.data.objects.new('Left Wing', me_left_wing)
ob_right_wing = bpy.data.objects.new('Right Wing', me_right_wing)
ob_left_leg = bpy.data.objects.new('Left Leg', me_left_leg)
ob_right_leg = bpy.data.objects.new('Right Leg', me_right_leg)
ob_lower_body = bpy.data.objects.new('Lower Body', me_lower_body)
ob_head = bpy.data.objects.new('Head', me_head)
ob_left_arm = bpy.data.objects.new('Left Arm', me_left_arm)
ob_right_arm = bpy.data.objects.new('Right Arm', me_right_arm)
ob_left_antenna = bpy.data.objects.new('Left Antenna', me_left_antenna)
ob_right_antenna = bpy.data.objects.new('Right Antenna', me_right_antenna)

# ---- transforms, parenting, visibility, modifiers, constraints
ob_top_body.parent = ob_lower_body
ob_top_body.matrix_parent_inverse = Matrix(((1.0, -0.0, 0.0, 0.08382), (-0.0, 1.0, -0.0, 1.251e-09), (-0.0, 0.0, 1.0, -1.587), (-0.0, 0.0, -0.0, 1.0)))
ob_top_body.location = (-0.08382, 0.08382, 2.329)
ob_top_body.lineart.crease_threshold = 0.0
ob_left_wing.parent = ob_top_body
ob_left_wing.matrix_parent_inverse = Matrix(((1.0, -0.0, 0.0, 0.08382), (-0.0, 1.0, -0.0, -0.08382), (0.0, 0.0, 1.0, -2.329), (-0.0, 0.0, -0.0, 1.0)))
ob_left_wing.location = (-0.2219, -0.1484, 2.364)
ob_left_wing.lineart.crease_threshold = 0.0
ob_right_wing.parent = ob_top_body
ob_right_wing.matrix_parent_inverse = Matrix(((1.0, -0.0, 0.0, 0.08382), (-0.0, 1.0, -0.0, -0.08382), (0.0, 0.0, 1.0, -2.329), (-0.0, 0.0, -0.0, 1.0)))
ob_right_wing.location = (0.01412, -0.2451, 2.364)
ob_right_wing.lineart.crease_threshold = 0.0
ob_left_leg.parent = ob_lower_body
ob_left_leg.matrix_parent_inverse = Matrix(((1.0, -0.0, 0.0, 0.08382), (-0.0, 1.0, -0.0, 1.251e-09), (-0.0, 0.0, 1.0, -1.587), (-0.0, 0.0, -0.0, 1.0)))
ob_left_leg.location = (-0.2595, 0.2948, 1.923)
ob_left_leg.lineart.crease_threshold = 0.0
ob_right_leg.parent = ob_lower_body
ob_right_leg.matrix_parent_inverse = Matrix(((1.0, -0.0, 0.0, 0.08382), (-0.0, 1.0, -0.0, 1.251e-09), (-0.0, 0.0, 1.0, -1.587), (-0.0, 0.0, -0.0, 1.0)))
ob_right_leg.location = (0.03055, 0.2969, 1.923)
ob_right_leg.lineart.crease_threshold = 0.0
ob_lower_body.location = (-0.08382, -1.251e-09, 1.587)
ob_lower_body.lineart.crease_threshold = 0.0
ob_head.parent = ob_top_body
ob_head.matrix_parent_inverse = Matrix(((1.0, -0.0, 0.0, 0.08382), (-0.0, 1.0, -0.0, -0.08382), (0.0, 0.0, 1.0, -2.329), (-0.0, 0.0, -0.0, 1.0)))
ob_head.location = (-0.08382, 0.2661, 2.943)
ob_head.lineart.crease_threshold = 0.0
ob_left_arm.parent = ob_top_body
ob_left_arm.matrix_parent_inverse = Matrix(((1.0, -0.0, 0.0, 0.08382), (-0.0, 1.0, -0.0, -0.08382), (0.0, 0.0, 1.0, -2.329), (-0.0, 0.0, -0.0, 1.0)))
ob_left_arm.location = (-0.279, 0.4652, 2.562)
ob_left_arm.lineart.crease_threshold = 0.0
ob_right_arm.parent = ob_top_body
ob_right_arm.matrix_parent_inverse = Matrix(((1.0, -0.0, 0.0, 0.08382), (-0.0, 1.0, -0.0, -0.08382), (0.0, 0.0, 1.0, -2.329), (-0.0, 0.0, -0.0, 1.0)))
ob_right_arm.location = (0.1198, 0.4652, 2.562)
ob_right_arm.lineart.crease_threshold = 0.0
ob_left_antenna.parent = ob_head
ob_left_antenna.matrix_parent_inverse = Matrix(((1.0, -0.0, 0.0, 0.08382), (-0.0, 1.0, -0.0, -0.2661), (0.0, 0.0, 1.0, -2.943), (-0.0, 0.0, -0.0, 1.0)))
ob_left_antenna.location = (-0.117, 0.4865, 3.334)
ob_left_antenna.lineart.crease_threshold = 0.0
ob_right_antenna.parent = ob_head
ob_right_antenna.matrix_parent_inverse = Matrix(((1.0, -0.0, 0.0, 0.08382), (-0.0, 1.0, -0.0, -0.2661), (0.0, 0.0, 1.0, -2.943), (-0.0, 0.0, -0.0, 1.0)))
ob_right_antenna.location = (-0.07439, 0.4865, 3.333)
ob_right_antenna.lineart.crease_threshold = 0.0

# ---- collection membership
col_collection.objects.link(ob_top_body)
col_collection.objects.link(ob_left_wing)
col_collection.objects.link(ob_right_wing)
col_collection.objects.link(ob_left_leg)
col_collection.objects.link(ob_right_leg)
col_collection.objects.link(ob_lower_body)
col_collection.objects.link(ob_head)
col_collection.objects.link(ob_left_arm)
col_collection.objects.link(ob_right_arm)
col_collection.objects.link(ob_left_antenna)
col_collection.objects.link(ob_right_antenna)

# ---- scene / render settings (as saved in the file)
scene.frame_start = 1; scene.frame_end = 250; scene.frame_set(1)
scene.render.engine = 'BLENDER_EEVEE_NEXT'
scene.cycles.use_denoising = False
scene.cycles.samples = 128
scene.cycles.sampling_pattern = 'TABULATED_SOBOL'
scene.cycles.use_adaptive_sampling = False
scene.cycles.use_light_tree = False
scene.view_settings.view_transform = 'Filmic'
bpy.context.view_layer.update()

# ---- added for rendering (the .blend has no active camera and no usable light): camera, sun
cam_auto = bpy.data.cameras.new('AutoCamera')
cam_auto.lens = 50.0
cam_auto.sensor_width = 36.0
cam_auto.clip_end = 1000.0
ob_auto_camera = bpy.data.objects.new('AutoCamera', cam_auto)
scene.collection.objects.link(ob_auto_camera)
ob_auto_camera.location = (8.78583, -11.5803, 10.1972)
ob_auto_camera.rotation_euler = (1.09748, -7.21219e-08, 0.694738)
scene.camera = ob_auto_camera
light_auto_sun = bpy.data.lights.new('AutoSun', 'SUN')
light_auto_sun.energy = 3.0
light_auto_sun.angle = 0.0523599
ob_auto_sun = bpy.data.objects.new('AutoSun', light_auto_sun)
scene.collection.objects.link(ob_auto_sun)
ob_auto_sun.rotation_euler = (0.872665, 0.174533, 0.523599)
bpy.context.view_layer.update()
